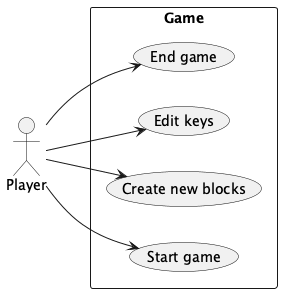

The diagram above was rendered by PlantUML. Its source (embedded in the PNG):
@startuml
left to right direction
skinparam backgroundColor #FFFFFF
skinparam usecaseBorderColor #111111
skinparam actorBorderColor #111111
skinparam shadowing false

actor Player as P

rectangle Game {
  usecase "Start game" as UC_Start
  usecase "Create new blocks" as UC_Create
  usecase "Edit keys" as UC_Edit
  usecase "End game" as UC_End
}

P --> UC_Start
P --> UC_Create
P --> UC_Edit
P --> UC_End

@enduml